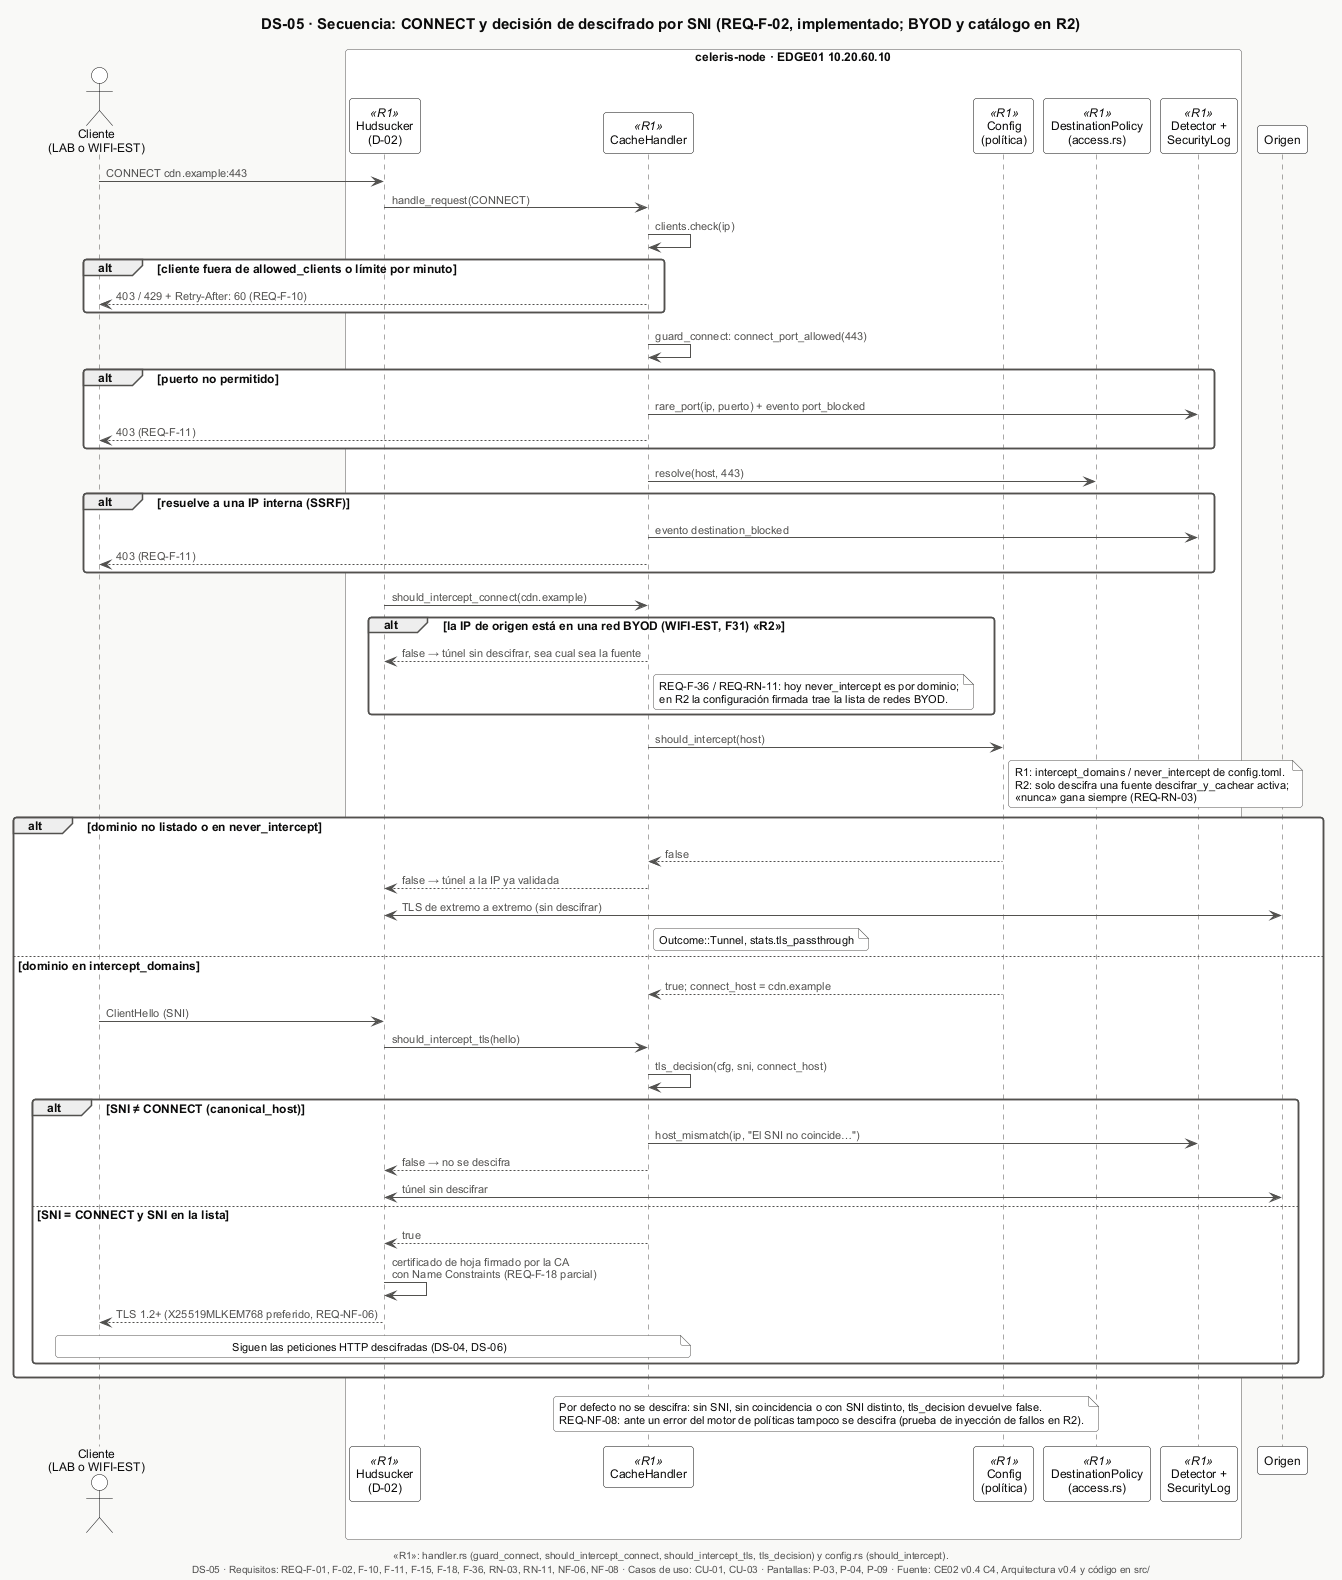

The diagram above was rendered by PlantUML. Its source (embedded in the PNG):
@startuml DS-05-secuencia-connect-sni
!include _estilo.iuml
title DS-05 · Secuencia: CONNECT y decisión de descifrado por SNI (REQ-F-02, implementado; BYOD y catálogo en R2)
caption «R1»: handler.rs (guard_connect, should_intercept_connect, should_intercept_tls, tls_decision) y config.rs (should_intercept).

actor "Cliente\n(LAB o WIFI-EST)" as C
box "celeris-node · EDGE01 10.20.60.10" #FFFFFF
  participant "Hudsucker\n(D-02)" as HS <<R1>>
  participant "CacheHandler" as H <<R1>>
  participant "Config\n(política)" as P <<R1>>
  participant "DestinationPolicy\n(access.rs)" as D <<R1>>
  participant "Detector +\nSecurityLog" as DET <<R1>>
end box
participant "Origen" as O

C -> HS : CONNECT cdn.example:443
HS -> H : handle_request(CONNECT)
H -> H : clients.check(ip)
alt cliente fuera de allowed_clients o límite por minuto
  H --> C : 403 / 429 + Retry-After: 60 (REQ-F-10)
end
H -> H : guard_connect: connect_port_allowed(443)
alt puerto no permitido
  H -> DET : rare_port(ip, puerto) + evento port_blocked
  H --> C : 403 (REQ-F-11)
end
H -> D : resolve(host, 443)
alt resuelve a una IP interna (SSRF)
  H -> DET : evento destination_blocked
  H --> C : 403 (REQ-F-11)
end
HS -> H : should_intercept_connect(cdn.example)
alt la IP de origen está en una red BYOD (WIFI-EST, F31) «R2»
  H --> HS : false → túnel sin descifrar, sea cual sea la fuente
  note right of H : REQ-F-36 / REQ-RN-11: hoy never_intercept es por dominio;\nen R2 la configuración firmada trae la lista de redes BYOD.
end
H -> P : should_intercept(host)
note right of P : R1: intercept_domains / never_intercept de config.toml.\nR2: solo descifra una fuente descifrar_y_cachear activa;\n«nunca» gana siempre (REQ-RN-03)

alt dominio no listado o en never_intercept
  P --> H : false
  H --> HS : false → túnel a la IP ya validada
  HS <-> O : TLS de extremo a extremo (sin descifrar)
  note right of H : Outcome::Tunnel, stats.tls_passthrough
else dominio en intercept_domains
  P --> H : true; connect_host = cdn.example
  C -> HS : ClientHello (SNI)
  HS -> H : should_intercept_tls(hello)
  H -> H : tls_decision(cfg, sni, connect_host)
  alt SNI ≠ CONNECT (canonical_host)
    H -> DET : host_mismatch(ip, "El SNI no coincide…")
    H --> HS : false → no se descifra
    HS <-> O : túnel sin descifrar
  else SNI = CONNECT y SNI en la lista
    H --> HS : true
    HS -> HS : certificado de hoja firmado por la CA\ncon Name Constraints (REQ-F-18 parcial)
    HS --> C : TLS 1.2+ (X25519MLKEM768 preferido, REQ-NF-06)
    note over C, H : Siguen las peticiones HTTP descifradas (DS-04, DS-06)
  end
end

note over H, P : Por defecto no se descifra: sin SNI, sin coincidencia o con SNI distinto, tls_decision devuelve false.\nREQ-NF-08: ante un error del motor de políticas tampoco se descifra (prueba de inyección de fallos en R2).

$pie("DS-05", "REQ-F-01, F-02, F-10, F-11, F-15, F-18, F-36, RN-03, RN-11, NF-06, NF-08", "CU-01, CU-03", "P-03, P-04, P-09")
@enduml